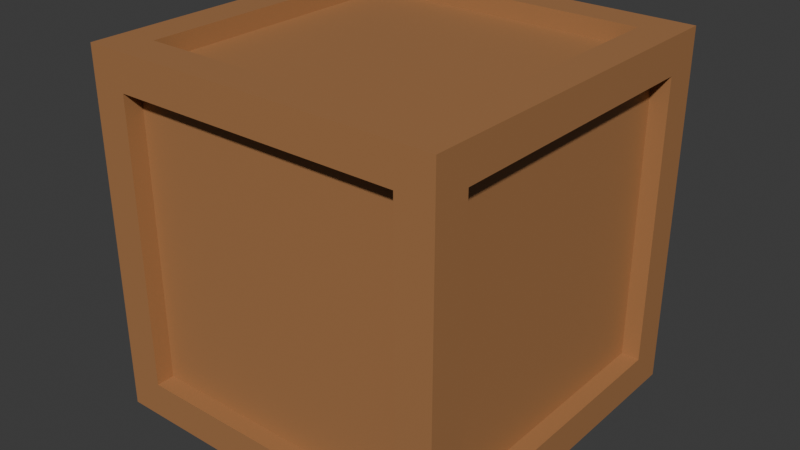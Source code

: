 # Source: crate.blend  (saved by Blender 4.0.36; exported with 4.5.12 LTS)
import bpy
from mathutils import Matrix  # noqa: F401  (used for matrix-valued properties, if any)

bpy.ops.wm.read_factory_settings(use_empty=True)
scene = bpy.context.scene
scene.name = 'Scene'

# ---- collections
col_collection = bpy.data.collections.new('Collection'); scene.collection.children.link(col_collection)

# ---- materials (node trees are filled in below, after node groups)
mat_material = bpy.data.materials.new('Material')
mat_material.alpha_threshold = 0.0
mat_material.use_transparent_shadow = False
mat_material.roughness = 0.5
mat_material.line_color = (0.0, 0.0, 0.0, 1.0)

# ---- material node trees
mat_material.use_nodes = True; mat_material.node_tree.nodes.clear()
_N = mat_material.node_tree.nodes; _L = mat_material.node_tree.links
n0 = _N.new('ShaderNodeOutputMaterial'); n0.name = 'Material Output'; n0.location = (300, 300)
n1 = _N.new('ShaderNodeBsdfPrincipled'); n1.name = 'Principled BSDF'; n1.location = (10, 300)
n1.inputs[0].default_value = (0.3994, 0.1873, 0.0743, 1.0)
n1.inputs[3].default_value = 1.45
_L.new(n1.outputs[0], n0.inputs[0])
n0.is_active_output = True

# ---- world
world_world = bpy.data.worlds.new('World'); scene.world = world_world
world_world.use_nodes = True; world_world.node_tree.nodes.clear()
_N = world_world.node_tree.nodes; _L = world_world.node_tree.links
n0 = _N.new('ShaderNodeOutputWorld'); n0.name = 'World Output'; n0.location = (300, 300)
n1 = _N.new('ShaderNodeBackground'); n1.name = 'Background'; n1.location = (10, 300)
n1.inputs[0].default_value = (0.05088, 0.05088, 0.05088, 1.0)
_L.new(n1.outputs[0], n0.inputs[0])
n0.is_active_output = True
world_world.color = (0.05088, 0.05088, 0.05088)
world_world.use_sun_shadow = False
world_world.sun_shadow_jitter_overblur = 0.0

# ---- meshes
me_cube_001 = bpy.data.meshes.new('Cube.001')
me_cube_001.from_pydata([(-0.5, -0.4, -0.4), (-0.5, -0.4, 0.4), (-0.4, 0.5, -0.4), (-0.4, 0.5, 0.4), (0.5, -0.4, -0.4), (0.5, -0.4, 0.4), (0.5, 0.4, -0.4), (0.5, 0.4, 0.4), (0.4, 0.5, 0.4), (0.4, 0.5, -0.4), (0.4, -0.5, -0.4), (0.4, -0.5, 0.4), (-0.5, 0.4, 0.4), (-0.5, 0.4, -0.4), (0.4, 0.4, -0.5), (0.4, 0.4, 0.5), (-0.4, 0.4, -0.5), (-0.4, -0.5, -0.4), (-0.4, -0.5, 0.4), (-0.4, 0.4, 0.5), (-0.4, -0.4, -0.5), (-0.4, -0.4, 0.5), (0.4, -0.4, 0.5), (0.4, -0.4, -0.5), (-0.5, -0.5, 0.5), (-0.5, 0.5, 0.5), (0.5, 0.5, 0.5), (0.5, -0.5, 0.5), (-0.5, 0.5, -0.5), (-0.5, -0.5, -0.5), (0.5, 0.5, -0.5), (0.5, -0.5, -0.5), (0.4494, 0.4, 0.4), (0.4494, 0.4, -0.4), (0.4494, -0.4, -0.4), (0.4494, -0.4, 0.4), (-0.4, 0.4494, 0.4), (-0.4, 0.4494, -0.4), (0.4, 0.4494, -0.4), (0.4, 0.4494, 0.4), (-0.4494, 0.4, -0.4), (-0.4494, -0.4, -0.4), (-0.4494, -0.4, 0.4), (-0.4494, 0.4, 0.4), (-0.4, -0.4494, -0.4), (-0.4, -0.4494, 0.4), (0.4, -0.4494, 0.4), (0.4, -0.4494, -0.4), (-0.4, -0.4, 0.4494), (-0.4, 0.4, 0.4494), (0.4, 0.4, 0.4494), (0.4, -0.4, 0.4494), (-0.4, 0.4, -0.4494), (-0.4, -0.4, -0.4494), (0.4, 0.4, -0.4494), (0.4, -0.4, -0.4494)], [], [(17, 10, 47, 44), (8, 9, 38, 39), (15, 19, 49, 50), (1, 12, 43, 42), (5, 4, 34, 35), (20, 16, 52, 53), (7, 6, 30, 26), (6, 4, 31, 30), (5, 7, 26, 27), (4, 5, 27, 31), (3, 2, 28, 25), (2, 9, 30, 28), (8, 3, 25, 26), (9, 8, 26, 30), (0, 13, 28, 29), (1, 0, 29, 24), (12, 1, 24, 25), (13, 12, 25, 28), (17, 18, 24, 29), (11, 10, 31, 27), (10, 17, 29, 31), (18, 11, 27, 24), (21, 19, 25, 24), (19, 15, 26, 25), (15, 22, 27, 26), (22, 21, 24, 27), (16, 20, 29, 28), (14, 16, 28, 30), (23, 14, 30, 31), (20, 23, 31, 29), (41, 42, 43, 40), (37, 36, 39, 38), (33, 32, 35, 34), (47, 46, 45, 44), (52, 54, 55, 53), (50, 49, 48, 51), (16, 14, 54, 52), (12, 13, 40, 43), (22, 15, 50, 51), (11, 18, 45, 46), (14, 23, 55, 54), (21, 22, 51, 48), (23, 20, 53, 55), (6, 7, 32, 33), (2, 3, 36, 37), (4, 6, 33, 34), (13, 0, 41, 40), (9, 2, 37, 38), (18, 17, 44, 45), (7, 5, 35, 32), (0, 1, 42, 41), (19, 21, 48, 49), (3, 8, 39, 36), (10, 11, 46, 47)])
_uv = me_cube_001.uv_layers.new(name='UVMap')
_uv.uv.foreach_set('vector', [0.4, 0.975, 0.4, 0.775, 0.4, 0.775, 0.4, 0.975, 0.6, 0.475, 0.4, 0.475, 0.4, 0.475, 0.6, 0.475, 0.65, 0.525, 0.85, 0.525, 0.85, 0.525, 0.65, 0.525, 0.6, 0.025, 0.6, 0.225, 0.6, 0.225, 0.6, 0.025, 0.6, 0.725, 0.4, 0.725, 0.4, 0.725, 0.6, 0.725, 0.15, 0.725, 0.15, 0.525, 0.15, 0.525, 0.15, 0.725, 0.6, 0.525, 0.4, 0.525, 0.375, 0.5, 0.625, 0.5, 0.4, 0.525, 0.4, 0.725, 0.375, 0.75, 0.375, 0.5, 0.6, 0.725, 0.6, 0.525, 0.625, 0.5, 0.625, 0.75, 0.4, 0.725, 0.6, 0.725, 0.625, 0.75, 0.375, 0.75, 0.6, 0.275, 0.4, 0.275, 0.375, 0.25, 0.625, 0.25, 0.4, 0.275, 0.4, 0.475, 0.375, 0.5, 0.375, 0.25, 0.6, 0.475, 0.6, 0.275, 0.625, 0.25, 0.625, 0.5, 0.4, 0.475, 0.6, 0.475, 0.625, 0.5, 0.375, 0.5, 0.4, 0.025, 0.4, 0.225, 0.375, 0.25, 0.375, 0.0, 0.6, 0.025, 0.4, 0.025, 0.375, 0.0, 0.625, 0.0, 0.6, 0.225, 0.6, 0.025, 0.625, 0.0, 0.625, 0.25, 0.4, 0.225, 0.6, 0.225, 0.625, 0.25, 0.375, 0.25, 0.4, 0.975, 0.6, 0.975, 0.625, 1.0, 0.375, 1.0, 0.6, 0.775, 0.4, 0.775, 0.375, 0.75, 0.625, 0.75, 0.4, 0.775, 0.4, 0.975, 0.375, 1.0, 0.375, 0.75, 0.6, 0.975, 0.6, 0.775, 0.625, 0.75, 0.625, 1.0, 0.85, 0.725, 0.85, 0.525, 0.875, 0.5, 0.875, 0.75, 0.85, 0.525, 0.65, 0.525, 0.625, 0.5, 0.875, 0.5, 0.65, 0.525, 0.65, 0.725, 0.625, 0.75, 0.625, 0.5, 0.65, 0.725, 0.85, 0.725, 0.875, 0.75, 0.625, 0.75, 0.15, 0.525, 0.15, 0.725, 0.125, 0.75, 0.125, 0.5, 0.35, 0.525, 0.15, 0.525, 0.125, 0.5, 0.375, 0.5, 0.35, 0.725, 0.35, 0.525, 0.375, 0.5, 0.375, 0.75, 0.15, 0.725, 0.35, 0.725, 0.375, 0.75, 0.125, 0.75, 0.4, 0.025, 0.6, 0.025, 0.6, 0.225, 0.4, 0.225, 0.4, 0.275, 0.6, 0.275, 0.6, 0.475, 0.4, 0.475, 0.4, 0.525, 0.6, 0.525, 0.6, 0.725, 0.4, 0.725, 0.4, 0.775, 0.6, 0.775, 0.6, 0.975, 0.4, 0.975, 0.15, 0.525, 0.35, 0.525, 0.35, 0.725, 0.15, 0.725, 0.65, 0.525, 0.85, 0.525, 0.85, 0.725, 0.65, 0.725, 0.15, 0.525, 0.35, 0.525, 0.35, 0.525, 0.15, 0.525, 0.6, 0.225, 0.4, 0.225, 0.4, 0.225, 0.6, 0.225, 0.65, 0.725, 0.65, 0.525, 0.65, 0.525, 0.65, 0.725, 0.6, 0.775, 0.6, 0.975, 0.6, 0.975, 0.6, 0.775, 0.35, 0.525, 0.35, 0.725, 0.35, 0.725, 0.35, 0.525, 0.85, 0.725, 0.65, 0.725, 0.65, 0.725, 0.85, 0.725, 0.35, 0.725, 0.15, 0.725, 0.15, 0.725, 0.35, 0.725, 0.4, 0.525, 0.6, 0.525, 0.6, 0.525, 0.4, 0.525, 0.4, 0.275, 0.6, 0.275, 0.6, 0.275, 0.4, 0.275, 0.4, 0.725, 0.4, 0.525, 0.4, 0.525, 0.4, 0.725, 0.4, 0.225, 0.4, 0.025, 0.4, 0.025, 0.4, 0.225, 0.4, 0.475, 0.4, 0.275, 0.4, 0.275, 0.4, 0.475, 0.6, 0.975, 0.4, 0.975, 0.4, 0.975, 0.6, 0.975, 0.6, 0.525, 0.6, 0.725, 0.6, 0.725, 0.6, 0.525, 0.4, 0.025, 0.6, 0.025, 0.6, 0.025, 0.4, 0.025, 0.85, 0.525, 0.85, 0.725, 0.85, 0.725, 0.85, 0.525, 0.6, 0.275, 0.6, 0.475, 0.6, 0.475, 0.6, 0.275, 0.4, 0.775, 0.6, 0.775, 0.6, 0.775, 0.4, 0.775])
me_cube_001.materials.append(mat_material)
me_cube_001.update()

# ---- objects
ob_crate = bpy.data.objects.new('crate', me_cube_001)

# ---- transforms, parenting, visibility, modifiers, constraints
ob_crate.location = (0.0, 0.0, 0.0)

# ---- collection membership
col_collection.objects.link(ob_crate)

# ---- scene / render settings (as saved in the file)
scene.frame_start = 1; scene.frame_end = 250; scene.frame_set(1)
scene.render.engine = 'BLENDER_EEVEE_NEXT'
scene.cycles.sampling_pattern = 'TABULATED_SOBOL'
bpy.context.view_layer.update()

# ---- added for rendering (the .blend has no active camera and no usable light): camera, sun
cam_auto = bpy.data.cameras.new('AutoCamera')
cam_auto.lens = 50.0
cam_auto.sensor_width = 36.0
cam_auto.clip_end = 1000.0
ob_auto_camera = bpy.data.objects.new('AutoCamera', cam_auto)
scene.collection.objects.link(ob_auto_camera)
ob_auto_camera.location = (1.60254, -1.92304, 1.28203)
ob_auto_camera.rotation_euler = (1.09748, -7.21219e-08, 0.694738)
scene.camera = ob_auto_camera
light_auto_sun = bpy.data.lights.new('AutoSun', 'SUN')
light_auto_sun.energy = 3.0
light_auto_sun.angle = 0.0523599
ob_auto_sun = bpy.data.objects.new('AutoSun', light_auto_sun)
scene.collection.objects.link(ob_auto_sun)
ob_auto_sun.rotation_euler = (0.872665, 0.174533, 0.523599)
bpy.context.view_layer.update()
